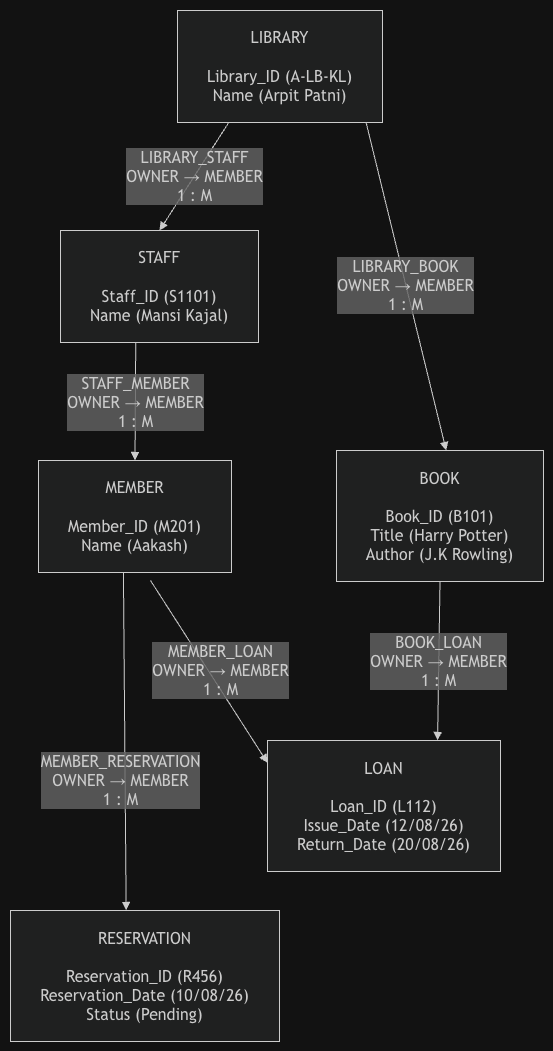

The diagram above was exported from draw.io. Its source (the exported page's mxGraphModel, read from the mxfile embedded in the PNG):
<mxGraphModel dx="1888" dy="1170" grid="1" gridSize="10" guides="1" tooltips="1" connect="1" arrows="1" fold="1" page="1" pageScale="1" pageWidth="827" pageHeight="1169" math="0" shadow="0">
  <root>
    <mxCell id="0" />
    <mxCell id="1" parent="0" />
    <UserObject label="" mermaidData="{&#10;  &quot;data&quot;: &quot;flowchart TB\n\n    %% RECORD TYPES\n\n    LIBRARY[\&quot;LIBRARY&lt;br/&gt;&lt;br/&gt;Library_ID (A-LB-KL)&lt;br/&gt;Name (Arpit Pattni)\&quot;]\n\n    STAFF[\&quot;STAFF&lt;br/&gt;&lt;br/&gt;Staff_ID (S1101)&lt;br/&gt;Name (Mansi Kajal)\&quot;]\n\n    BOOK[\&quot;BOOK&lt;br/&gt;&lt;br/&gt;Book_ID (B101)&lt;br/&gt;Title (Harry Potter)&lt;br/&gt;Author (J.K Rowling)\&quot;]\n\n    MEMBER[\&quot;MEMBER&lt;br/&gt;&lt;br/&gt;Member_ID (M201)&lt;br/&gt;Name (Aakash)\&quot;]\n\n    LOAN[\&quot;LOAN&lt;br/&gt;&lt;br/&gt;Loan_ID (L112)&lt;br/&gt;Issue_Date (12/08/26)&lt;br/&gt;Return_Date (20/08/26)\&quot;]\n\n    RESERVATION[\&quot;RESERVATION&lt;br/&gt;&lt;br/&gt;Reservation_ID (R456)&lt;br/&gt;Reservation_Date (10/08/26)&lt;br/&gt;Status (Pending)\&quot;]\n\n\n    %% NETWORK MODEL RELATIONSHIPS\n\n    LIBRARY --&gt;|\&quot;LIBRARY_STAFF&lt;br/&gt;OWNER → MEMBER&lt;br/&gt;1 : M\&quot;| STAFF\n\n    LIBRARY --&gt;|\&quot;LIBRARY_BOOK&lt;br/&gt;OWNER → MEMBER&lt;br/&gt;1 : M\&quot;| BOOK\n\n    STAFF --&gt;|\&quot;STAFF_MEMBER&lt;br/&gt;OWNER → MEMBER&lt;br/&gt;1 : M\&quot;| MEMBER\n\n    MEMBER --&gt;|\&quot;MEMBER_LOAN&lt;br/&gt;OWNER → MEMBER&lt;br/&gt;1 : M\&quot;| LOAN\n\n    BOOK --&gt;|\&quot;BOOK_LOAN&lt;br/&gt;OWNER → MEMBER&lt;br/&gt;1 : M\&quot;| LOAN\n\n    MEMBER --&gt;|\&quot;MEMBER_RESERVATION&lt;br/&gt;OWNER → MEMBER&lt;br/&gt;1 : M\&quot;| RESERVATION\n\n\n    %% LAYOUT GUIDES\n    STAFF ~~~ BOOK\n    MEMBER ~~~ LOAN\n    LOAN ~~~ RESERVATION&quot;,&#10;  &quot;config&quot;: null&#10;}" id="yPNOu9t9K2oEE7sxY1GP-121">
      <mxCell connectable="0" parent="1" style="group;transparentBounds=1;editIcon=1;lockedGroup=0;groupPadding=10;" vertex="1">
        <mxGeometry as="geometry" />
      </mxCell>
    </UserObject>
    <UserObject label="LIBRARY&lt;br&gt;&lt;br&gt;Library_ID (A-LB-KL)&lt;br&gt;Name (Arpit Patni)" mermaidId="n:LIBRARY" mermaidBaseStyle="html=1;whiteSpace=wrap;strokeWidth=1;fillColor=light-dark(#ECECFF,#1f2020);strokeColor=light-dark(#9370DB,#cccccc);fontColor=light-dark(#333333,#cccccc);fontFamily=Trebuchet MS,Verdana,Arial,sans-serif;fontSize=16;" mermaidBaseValue="LIBRARY&#10;&#10;Library_ID (A-LB-KL)&#10;Name (Arpit Pattni)" id="yPNOu9t9K2oEE7sxY1GP-122">
      <mxCell parent="yPNOu9t9K2oEE7sxY1GP-121" style="html=1;whiteSpace=wrap;strokeWidth=1;fillColor=light-dark(#ECECFF,#1f2020);strokeColor=light-dark(#9370DB,#cccccc);fontColor=light-dark(#333333,#cccccc);fontFamily=Trebuchet MS,Verdana,Arial,sans-serif;fontSize=16;" vertex="1">
        <mxGeometry height="112" width="205" x="207" y="30" as="geometry" />
      </mxCell>
    </UserObject>
    <UserObject label="STAFF&#10;&#10;Staff_ID (S1101)&#10;Name (Mansi Kajal)" mermaidId="n:STAFF" mermaidBaseStyle="html=1;whiteSpace=wrap;strokeWidth=1;fillColor=light-dark(#ECECFF,#1f2020);strokeColor=light-dark(#9370DB,#cccccc);fontColor=light-dark(#333333,#cccccc);fontFamily=Trebuchet MS,Verdana,Arial,sans-serif;fontSize=16;" mermaidBaseValue="STAFF&#10;&#10;Staff_ID (S1101)&#10;Name (Mansi Kajal)" id="yPNOu9t9K2oEE7sxY1GP-123">
      <mxCell parent="yPNOu9t9K2oEE7sxY1GP-121" style="html=1;whiteSpace=wrap;strokeWidth=1;fillColor=light-dark(#ECECFF,#1f2020);strokeColor=light-dark(#9370DB,#cccccc);fontColor=light-dark(#333333,#cccccc);fontFamily=Trebuchet MS,Verdana,Arial,sans-serif;fontSize=16;" vertex="1">
        <mxGeometry height="112" width="198" x="90" y="250" as="geometry" />
      </mxCell>
    </UserObject>
    <UserObject label="BOOK&#10;&#10;Book_ID (B101)&#10;Title (Harry Potter)&#10;Author (J.K Rowling)" mermaidId="n:BOOK" mermaidBaseStyle="html=1;whiteSpace=wrap;strokeWidth=1;fillColor=light-dark(#ECECFF,#1f2020);strokeColor=light-dark(#9370DB,#cccccc);fontColor=light-dark(#333333,#cccccc);fontFamily=Trebuchet MS,Verdana,Arial,sans-serif;fontSize=16;" mermaidBaseValue="BOOK&#10;&#10;Book_ID (B101)&#10;Title (Harry Potter)&#10;Author (J.K Rowling)" id="yPNOu9t9K2oEE7sxY1GP-124">
      <mxCell parent="yPNOu9t9K2oEE7sxY1GP-121" style="html=1;whiteSpace=wrap;strokeWidth=1;fillColor=light-dark(#ECECFF,#1f2020);strokeColor=light-dark(#9370DB,#cccccc);fontColor=light-dark(#333333,#cccccc);fontFamily=Trebuchet MS,Verdana,Arial,sans-serif;fontSize=16;" vertex="1">
        <mxGeometry height="131" width="207" x="366" y="470" as="geometry" />
      </mxCell>
    </UserObject>
    <UserObject label="MEMBER&#10;&#10;Member_ID (M201)&#10;Name (Aakash)" mermaidId="n:MEMBER" mermaidBaseStyle="html=1;whiteSpace=wrap;strokeWidth=1;fillColor=light-dark(#ECECFF,#1f2020);strokeColor=light-dark(#9370DB,#cccccc);fontColor=light-dark(#333333,#cccccc);fontFamily=Trebuchet MS,Verdana,Arial,sans-serif;fontSize=16;" mermaidBaseValue="MEMBER&#10;&#10;Member_ID (M201)&#10;Name (Aakash)" id="yPNOu9t9K2oEE7sxY1GP-125">
      <mxCell parent="yPNOu9t9K2oEE7sxY1GP-121" style="html=1;whiteSpace=wrap;strokeWidth=1;fillColor=light-dark(#ECECFF,#1f2020);strokeColor=light-dark(#9370DB,#cccccc);fontColor=light-dark(#333333,#cccccc);fontFamily=Trebuchet MS,Verdana,Arial,sans-serif;fontSize=16;" vertex="1">
        <mxGeometry height="112" width="193" x="68" y="480" as="geometry" />
      </mxCell>
    </UserObject>
    <UserObject label="LOAN&#10;&#10;Loan_ID (L112)&#10;Issue_Date (12/08/26)&#10;Return_Date (20/08/26)" mermaidId="n:LOAN" mermaidBaseStyle="html=1;whiteSpace=wrap;strokeWidth=1;fillColor=light-dark(#ECECFF,#1f2020);strokeColor=light-dark(#9370DB,#cccccc);fontColor=light-dark(#333333,#cccccc);fontFamily=Trebuchet MS,Verdana,Arial,sans-serif;fontSize=16;" mermaidBaseValue="LOAN&#10;&#10;Loan_ID (L112)&#10;Issue_Date (12/08/26)&#10;Return_Date (20/08/26)" id="yPNOu9t9K2oEE7sxY1GP-126">
      <mxCell parent="yPNOu9t9K2oEE7sxY1GP-121" style="html=1;whiteSpace=wrap;strokeWidth=1;fillColor=light-dark(#ECECFF,#1f2020);strokeColor=light-dark(#9370DB,#cccccc);fontColor=light-dark(#333333,#cccccc);fontFamily=Trebuchet MS,Verdana,Arial,sans-serif;fontSize=16;" vertex="1">
        <mxGeometry height="131" width="233" x="297" y="760" as="geometry" />
      </mxCell>
    </UserObject>
    <UserObject label="RESERVATION&#10;&#10;Reservation_ID (R456)&#10;Reservation_Date (10/08/26)&#10;Status (Pending)" mermaidId="n:RESERVATION" mermaidBaseStyle="html=1;whiteSpace=wrap;strokeWidth=1;fillColor=light-dark(#ECECFF,#1f2020);strokeColor=light-dark(#9370DB,#cccccc);fontColor=light-dark(#333333,#cccccc);fontFamily=Trebuchet MS,Verdana,Arial,sans-serif;fontSize=16;" mermaidBaseValue="RESERVATION&#10;&#10;Reservation_ID (R456)&#10;Reservation_Date (10/08/26)&#10;Status (Pending)" id="yPNOu9t9K2oEE7sxY1GP-127">
      <mxCell parent="yPNOu9t9K2oEE7sxY1GP-121" style="html=1;whiteSpace=wrap;strokeWidth=1;fillColor=light-dark(#ECECFF,#1f2020);strokeColor=light-dark(#9370DB,#cccccc);fontColor=light-dark(#333333,#cccccc);fontFamily=Trebuchet MS,Verdana,Arial,sans-serif;fontSize=16;" vertex="1">
        <mxGeometry height="131" width="269" x="40" y="930" as="geometry" />
      </mxCell>
    </UserObject>
    <UserObject label="LIBRARY_STAFF&#10;OWNER → MEMBER&#10;1 : M" mermaidId="e:LIBRARY-&gt;STAFF#0" mermaidBaseStyle="curved=1;startArrow=none;endArrow=block;endSize=7;strokeColor=light-dark(#333333,#cccccc);html=1;fontSize=16;labelBackgroundColor=light-dark(#E8E8E88D,#2a2a2a8D);fontFamily=Trebuchet MS,Verdana,Arial,sans-serif;fontColor=light-dark(#333333,#cccccc);exitX=0.25;exitY=1;entryX=0.5;entryY=0;" mermaidBaseValue="LIBRARY_STAFF&#10;OWNER → MEMBER&#10;1 : M" id="yPNOu9t9K2oEE7sxY1GP-128">
      <mxCell edge="1" parent="yPNOu9t9K2oEE7sxY1GP-121" source="yPNOu9t9K2oEE7sxY1GP-122" style="curved=1;startArrow=none;endArrow=block;strokeColor=light-dark(#333333,#cccccc);html=1;fontSize=16;labelBackgroundColor=light-dark(#E8E8E88D,#2a2a2a8D);fontFamily=Trebuchet MS,Verdana,Arial,sans-serif;fontColor=light-dark(#333333,#cccccc);exitX=0.25;exitY=1;entryX=0.5;entryY=0;rounded=0;" target="yPNOu9t9K2oEE7sxY1GP-123">
        <mxGeometry relative="1" as="geometry" />
      </mxCell>
    </UserObject>
    <UserObject label="LIBRARY_BOOK&#10;OWNER → MEMBER&#10;1 : M" mermaidId="e:LIBRARY-&gt;BOOK#0" mermaidBaseStyle="curved=1;startArrow=none;endArrow=block;endSize=7;strokeColor=light-dark(#333333,#cccccc);html=1;fontSize=16;labelBackgroundColor=light-dark(#E8E8E88D,#2a2a2a8D);fontFamily=Trebuchet MS,Verdana,Arial,sans-serif;fontColor=light-dark(#333333,#cccccc);exitX=0.92;exitY=1;entryX=0.53;entryY=0;" mermaidBaseValue="LIBRARY_BOOK&#10;OWNER → MEMBER&#10;1 : M" id="yPNOu9t9K2oEE7sxY1GP-129">
      <mxCell edge="1" parent="yPNOu9t9K2oEE7sxY1GP-121" source="yPNOu9t9K2oEE7sxY1GP-122" style="curved=1;startArrow=none;endArrow=block;strokeColor=light-dark(#333333,#cccccc);html=1;fontSize=16;labelBackgroundColor=light-dark(#E8E8E88D,#2a2a2a8D);fontFamily=Trebuchet MS,Verdana,Arial,sans-serif;fontColor=light-dark(#333333,#cccccc);exitX=0.92;exitY=1;entryX=0.53;entryY=0;rounded=0;" target="yPNOu9t9K2oEE7sxY1GP-124">
        <mxGeometry relative="1" as="geometry" />
      </mxCell>
    </UserObject>
    <UserObject label="STAFF_MEMBER&#10;OWNER → MEMBER&#10;1 : M" mermaidId="e:STAFF-&gt;MEMBER#0" mermaidBaseStyle="curved=1;startArrow=none;endArrow=block;endSize=7;strokeColor=light-dark(#333333,#cccccc);html=1;fontSize=16;labelBackgroundColor=light-dark(#E8E8E88D,#2a2a2a8D);fontFamily=Trebuchet MS,Verdana,Arial,sans-serif;fontColor=light-dark(#333333,#cccccc);exitX=0.38;exitY=1;entryX=0.5;entryY=0;" mermaidBaseValue="STAFF_MEMBER&#10;OWNER → MEMBER&#10;1 : M" id="yPNOu9t9K2oEE7sxY1GP-130">
      <mxCell edge="1" parent="yPNOu9t9K2oEE7sxY1GP-121" source="yPNOu9t9K2oEE7sxY1GP-123" style="curved=1;startArrow=none;endArrow=block;strokeColor=light-dark(#333333,#cccccc);html=1;fontSize=16;labelBackgroundColor=light-dark(#E8E8E88D,#2a2a2a8D);fontFamily=Trebuchet MS,Verdana,Arial,sans-serif;fontColor=light-dark(#333333,#cccccc);exitX=0.38;exitY=1;entryX=0.5;entryY=0;rounded=0;" target="yPNOu9t9K2oEE7sxY1GP-125">
        <mxGeometry relative="1" as="geometry" />
      </mxCell>
    </UserObject>
    <UserObject label="MEMBER_LOAN&#10;OWNER → MEMBER&#10;1 : M" mermaidId="e:MEMBER-&gt;LOAN#0" mermaidBaseStyle="curved=1;startArrow=none;endArrow=block;endSize=7;strokeColor=light-dark(#333333,#cccccc);html=1;fontSize=16;labelBackgroundColor=light-dark(#E8E8E88D,#2a2a2a8D);fontFamily=Trebuchet MS,Verdana,Arial,sans-serif;fontColor=light-dark(#333333,#cccccc);exitX=0.23;exitY=1;entryX=0;entryY=0.17;" mermaidBaseValue="MEMBER_LOAN&#10;OWNER → MEMBER&#10;1 : M" id="yPNOu9t9K2oEE7sxY1GP-131">
      <mxCell edge="1" parent="yPNOu9t9K2oEE7sxY1GP-121" style="curved=1;startArrow=none;endArrow=block;strokeColor=light-dark(#333333,#cccccc);html=1;fontSize=16;labelBackgroundColor=light-dark(#E8E8E88D,#2a2a2a8D);fontFamily=Trebuchet MS,Verdana,Arial,sans-serif;fontColor=light-dark(#333333,#cccccc);entryX=0;entryY=0.17;rounded=0;" target="yPNOu9t9K2oEE7sxY1GP-126">
        <mxGeometry relative="1" x="0.0485" y="10" as="geometry">
          <mxPoint y="-1" as="offset" />
          <mxPoint x="180" y="600" as="sourcePoint" />
        </mxGeometry>
      </mxCell>
    </UserObject>
    <UserObject label="BOOK_LOAN&#10;OWNER → MEMBER&#10;1 : M" mermaidId="e:BOOK-&gt;LOAN#0" mermaidBaseStyle="curved=1;startArrow=none;endArrow=block;endSize=7;strokeColor=light-dark(#333333,#cccccc);html=1;fontSize=16;labelBackgroundColor=light-dark(#E8E8E88D,#2a2a2a8D);fontFamily=Trebuchet MS,Verdana,Arial,sans-serif;fontColor=light-dark(#333333,#cccccc);exitX=0.5;exitY=1;entryX=0.73;entryY=0;" mermaidBaseValue="BOOK_LOAN&#10;OWNER → MEMBER&#10;1 : M" id="yPNOu9t9K2oEE7sxY1GP-132">
      <mxCell edge="1" parent="yPNOu9t9K2oEE7sxY1GP-121" source="yPNOu9t9K2oEE7sxY1GP-124" style="curved=1;startArrow=none;endArrow=block;strokeColor=light-dark(#333333,#cccccc);html=1;fontSize=16;labelBackgroundColor=light-dark(#E8E8E88D,#2a2a2a8D);fontFamily=Trebuchet MS,Verdana,Arial,sans-serif;fontColor=light-dark(#333333,#cccccc);exitX=0.5;exitY=1;entryX=0.73;entryY=0;rounded=0;" target="yPNOu9t9K2oEE7sxY1GP-126">
        <mxGeometry relative="1" as="geometry" />
      </mxCell>
    </UserObject>
    <UserObject label="MEMBER_RESERVATION&#10;OWNER → MEMBER&#10;1 : M" mermaidId="e:MEMBER-&gt;RESERVATION#0" mermaidBaseStyle="curved=1;startArrow=none;endArrow=block;endSize=7;strokeColor=light-dark(#333333,#cccccc);html=1;fontSize=16;labelBackgroundColor=light-dark(#E8E8E88D,#2a2a2a8D);fontFamily=Trebuchet MS,Verdana,Arial,sans-serif;fontColor=light-dark(#333333,#cccccc);exitX=0.44;exitY=1;entryX=0.43;entryY=0;" mermaidBaseValue="MEMBER_RESERVATION&#10;OWNER → MEMBER&#10;1 : M" id="yPNOu9t9K2oEE7sxY1GP-133">
      <mxCell edge="1" parent="yPNOu9t9K2oEE7sxY1GP-121" source="yPNOu9t9K2oEE7sxY1GP-125" style="curved=1;startArrow=none;endArrow=block;strokeColor=light-dark(#333333,#cccccc);html=1;fontSize=16;labelBackgroundColor=light-dark(#E8E8E88D,#2a2a2a8D);fontFamily=Trebuchet MS,Verdana,Arial,sans-serif;fontColor=light-dark(#333333,#cccccc);exitX=0.44;exitY=1;entryX=0.43;entryY=0;rounded=0;" target="yPNOu9t9K2oEE7sxY1GP-127">
        <mxGeometry relative="1" x="0.2305" y="-5" as="geometry">
          <mxPoint as="offset" />
        </mxGeometry>
      </mxCell>
    </UserObject>
  </root>
</mxGraphModel>